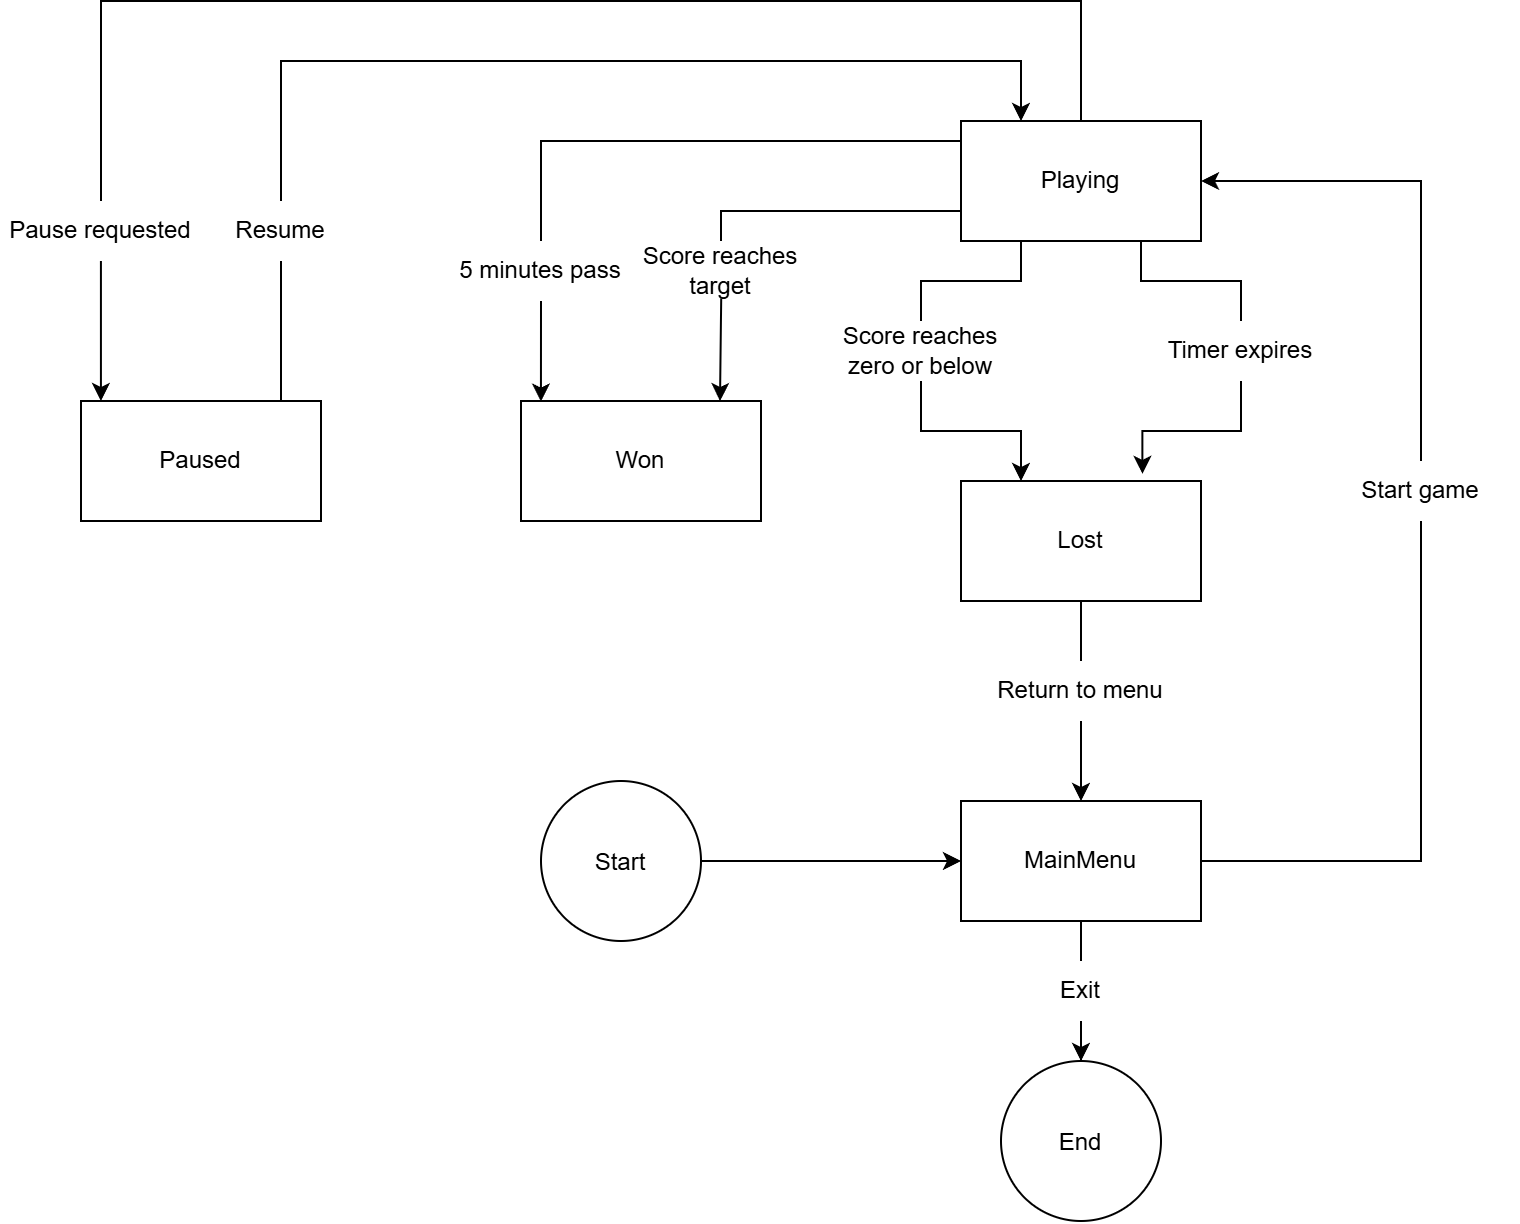

The diagram above was exported from draw.io. Its source (the exported page's mxGraphModel, read from the mxfile embedded in the PNG):
<mxGraphModel dx="2035" dy="781" grid="1" gridSize="10" guides="1" tooltips="1" connect="1" arrows="1" fold="1" page="1" pageScale="1" pageWidth="827" pageHeight="1169" math="0" shadow="0">
  <root>
    <mxCell id="0" />
    <mxCell id="1" parent="0" />
    <mxCell id="2" edge="1" parent="1" source="14" style="edgeStyle=orthogonalEdgeStyle;rounded=0;orthogonalLoop=1;jettySize=auto;html=1;entryX=0.25;entryY=0;entryDx=0;entryDy=0;defaultLabelBackgroundColor=page;" target="5">
      <mxGeometry relative="1" as="geometry" />
    </mxCell>
    <mxCell id="3" parent="1" style="rounded=0;whiteSpace=wrap;html=1;" value="Playing" vertex="1">
      <mxGeometry height="60" width="120" x="350" y="330" as="geometry" />
    </mxCell>
    <mxCell id="4" edge="1" parent="1" source="24" style="edgeStyle=orthogonalEdgeStyle;rounded=0;orthogonalLoop=1;jettySize=auto;html=1;entryX=0.5;entryY=0;entryDx=0;entryDy=0;defaultLabelBackgroundColor=page;" target="9">
      <mxGeometry relative="1" as="geometry" />
    </mxCell>
    <mxCell id="5" parent="1" style="rounded=0;whiteSpace=wrap;html=1;" value="Lost" vertex="1">
      <mxGeometry height="60" width="120" x="350" y="510" as="geometry" />
    </mxCell>
    <mxCell id="6" parent="1" style="rounded=0;whiteSpace=wrap;html=1;" value="Won" vertex="1">
      <mxGeometry height="60" width="120" x="130" y="470" as="geometry" />
    </mxCell>
    <mxCell id="7" edge="1" parent="1" source="27" style="edgeStyle=orthogonalEdgeStyle;rounded=0;orthogonalLoop=1;jettySize=auto;html=1;entryX=0.5;entryY=0;entryDx=0;entryDy=0;defaultLabelBackgroundColor=page;" target="25">
      <mxGeometry relative="1" as="geometry" />
    </mxCell>
    <mxCell id="8" edge="1" parent="1" source="34" style="edgeStyle=orthogonalEdgeStyle;rounded=0;orthogonalLoop=1;jettySize=auto;html=1;entryX=1;entryY=0.5;entryDx=0;entryDy=0;defaultLabelBackgroundColor=page;" target="3">
      <mxGeometry relative="1" as="geometry">
        <Array as="points">
          <mxPoint x="580" y="360" />
        </Array>
      </mxGeometry>
    </mxCell>
    <mxCell id="9" parent="1" style="rounded=0;whiteSpace=wrap;html=1;" value="MainMenu" vertex="1">
      <mxGeometry height="60" width="120" x="350" y="670" as="geometry" />
    </mxCell>
    <mxCell id="10" edge="1" parent="1" source="32" style="edgeStyle=orthogonalEdgeStyle;rounded=0;orthogonalLoop=1;jettySize=auto;html=1;entryX=0.25;entryY=0;entryDx=0;entryDy=0;defaultLabelBackgroundColor=page;" target="3">
      <mxGeometry relative="1" as="geometry">
        <Array as="points">
          <mxPoint x="10" y="300" />
          <mxPoint x="380" y="300" />
        </Array>
      </mxGeometry>
    </mxCell>
    <mxCell id="11" parent="1" style="rounded=0;whiteSpace=wrap;html=1;" value="Paused" vertex="1">
      <mxGeometry height="60" width="120" x="-90" y="470" as="geometry" />
    </mxCell>
    <mxCell id="12" edge="1" parent="1" source="16" style="edgeStyle=orthogonalEdgeStyle;rounded=0;orthogonalLoop=1;jettySize=auto;html=1;entryX=0.756;entryY=-0.06;entryDx=0;entryDy=0;entryPerimeter=0;defaultLabelBackgroundColor=page;" target="5">
      <mxGeometry relative="1" as="geometry" />
    </mxCell>
    <mxCell id="13" edge="1" parent="1" source="3" style="edgeStyle=orthogonalEdgeStyle;rounded=0;orthogonalLoop=1;jettySize=auto;html=1;exitX=0.25;exitY=1;exitDx=0;exitDy=0;defaultLabelBackgroundColor=page;endArrow=none;endFill=0;" target="14" value="">
      <mxGeometry relative="1" as="geometry">
        <mxPoint x="380" y="390" as="sourcePoint" />
        <mxPoint x="380" y="510" as="targetPoint" />
      </mxGeometry>
    </mxCell>
    <mxCell id="14" parent="1" style="text;html=1;whiteSpace=wrap;strokeColor=none;fillColor=none;align=center;verticalAlign=middle;rounded=0;" value="Score reaches zero or below" vertex="1">
      <mxGeometry height="30" width="100" x="280" y="430" as="geometry" />
    </mxCell>
    <mxCell id="15" edge="1" parent="1" source="3" style="edgeStyle=orthogonalEdgeStyle;rounded=0;orthogonalLoop=1;jettySize=auto;html=1;exitX=0.75;exitY=1;exitDx=0;exitDy=0;defaultLabelBackgroundColor=page;endArrow=none;endFill=0;" target="16" value="">
      <mxGeometry relative="1" as="geometry">
        <mxPoint x="440" y="390" as="sourcePoint" />
        <mxPoint x="441" y="506" as="targetPoint" />
      </mxGeometry>
    </mxCell>
    <mxCell id="16" parent="1" style="text;html=1;whiteSpace=wrap;strokeColor=none;fillColor=none;align=center;verticalAlign=middle;rounded=0;" value="Timer expires" vertex="1">
      <mxGeometry height="30" width="100" x="440" y="430" as="geometry" />
    </mxCell>
    <mxCell id="17" edge="1" parent="1" source="3" style="edgeStyle=orthogonalEdgeStyle;rounded=0;orthogonalLoop=1;jettySize=auto;html=1;exitX=0;exitY=0.5;exitDx=0;exitDy=0;defaultLabelBackgroundColor=page;endArrow=none;endFill=0;" target="18" value="">
      <mxGeometry relative="1" x="-0.0857" as="geometry">
        <Array as="points">
          <mxPoint x="350" y="340" />
          <mxPoint x="140" y="340" />
        </Array>
        <mxPoint x="350" y="360" as="sourcePoint" />
        <mxPoint x="190" y="470" as="targetPoint" />
      </mxGeometry>
    </mxCell>
    <mxCell id="18" parent="1" style="text;html=1;whiteSpace=wrap;strokeColor=none;fillColor=none;align=center;verticalAlign=middle;rounded=0;" value="5 minutes pass" vertex="1">
      <mxGeometry height="30" width="100" x="90" y="390" as="geometry" />
    </mxCell>
    <mxCell id="19" edge="1" parent="1" source="3" style="edgeStyle=orthogonalEdgeStyle;rounded=0;orthogonalLoop=1;jettySize=auto;html=1;exitX=0;exitY=0.75;exitDx=0;exitDy=0;defaultLabelBackgroundColor=page;endArrow=none;endFill=0;" target="20" value="">
      <mxGeometry relative="1" x="0.0074" as="geometry">
        <Array as="points">
          <mxPoint x="230" y="375" />
        </Array>
        <mxPoint x="350" y="375" as="sourcePoint" />
        <mxPoint x="226" y="470" as="targetPoint" />
      </mxGeometry>
    </mxCell>
    <mxCell id="20" parent="1" style="text;html=1;whiteSpace=wrap;strokeColor=none;fillColor=none;align=center;verticalAlign=middle;rounded=0;" value="Score reaches target" vertex="1">
      <mxGeometry height="30" width="100" x="180" y="390" as="geometry" />
    </mxCell>
    <mxCell id="21" edge="1" parent="1" style="edgeStyle=orthogonalEdgeStyle;rounded=0;orthogonalLoop=1;jettySize=auto;html=1;exitX=0.5;exitY=1;exitDx=0;exitDy=0;entryX=0.745;entryY=0.021;entryDx=0;entryDy=0;entryPerimeter=0;defaultLabelBackgroundColor=page;">
      <mxGeometry relative="1" as="geometry">
        <Array as="points">
          <mxPoint x="230.1" y="418.74" />
          <mxPoint x="230.1" y="443.74" />
        </Array>
        <mxPoint x="230.1" y="418.74" as="sourcePoint" />
        <mxPoint x="229.50000000000009" y="470" as="targetPoint" />
      </mxGeometry>
    </mxCell>
    <mxCell id="22" edge="1" parent="1" source="18" style="edgeStyle=orthogonalEdgeStyle;rounded=0;orthogonalLoop=1;jettySize=auto;html=1;exitX=0.5;exitY=1;exitDx=0;exitDy=0;entryX=0.083;entryY=0.005;entryDx=0;entryDy=0;entryPerimeter=0;defaultLabelBackgroundColor=page;" target="6">
      <mxGeometry relative="1" x="-0.0457" as="geometry" />
    </mxCell>
    <mxCell id="23" edge="1" parent="1" source="5" style="edgeStyle=orthogonalEdgeStyle;rounded=0;orthogonalLoop=1;jettySize=auto;html=1;exitX=0.5;exitY=1;exitDx=0;exitDy=0;defaultLabelBackgroundColor=page;endArrow=none;endFill=0;" target="24" value="">
      <mxGeometry relative="1" x="0.4" as="geometry">
        <mxPoint x="410" y="570" as="sourcePoint" />
        <mxPoint x="410" y="670" as="targetPoint" />
      </mxGeometry>
    </mxCell>
    <mxCell id="24" parent="1" style="text;html=1;whiteSpace=wrap;strokeColor=none;fillColor=none;align=center;verticalAlign=middle;rounded=0;" value="Return to menu" vertex="1">
      <mxGeometry height="30" width="100" x="360" y="600" as="geometry" />
    </mxCell>
    <mxCell id="25" parent="1" style="ellipse;whiteSpace=wrap;html=1;shapeInside=1;aspect=fixed;" value="End" vertex="1">
      <mxGeometry height="80" width="80" x="370" y="800" as="geometry" />
    </mxCell>
    <mxCell id="26" edge="1" parent="1" source="9" style="edgeStyle=orthogonalEdgeStyle;rounded=0;orthogonalLoop=1;jettySize=auto;html=1;exitX=0.5;exitY=1;exitDx=0;exitDy=0;defaultLabelBackgroundColor=page;endArrow=none;endFill=0;" target="27" value="">
      <mxGeometry relative="1" x="0.6667" as="geometry">
        <mxPoint x="410" y="730" as="sourcePoint" />
        <mxPoint x="410" y="800" as="targetPoint" />
      </mxGeometry>
    </mxCell>
    <mxCell id="27" parent="1" style="text;html=1;whiteSpace=wrap;strokeColor=none;fillColor=none;align=center;verticalAlign=middle;rounded=0;" value="Exit" vertex="1">
      <mxGeometry height="30" width="100" x="360" y="750" as="geometry" />
    </mxCell>
    <mxCell id="28" edge="1" parent="1" source="30" style="edgeStyle=orthogonalEdgeStyle;rounded=0;orthogonalLoop=1;jettySize=auto;html=1;entryX=0.083;entryY=0;entryDx=0;entryDy=0;entryPerimeter=0;defaultLabelBackgroundColor=page;" target="11">
      <mxGeometry relative="1" as="geometry">
        <Array as="points" />
      </mxGeometry>
    </mxCell>
    <mxCell id="29" edge="1" parent="1" source="3" style="edgeStyle=orthogonalEdgeStyle;rounded=0;orthogonalLoop=1;jettySize=auto;html=1;exitX=0.5;exitY=0;exitDx=0;exitDy=0;defaultLabelBackgroundColor=page;endArrow=none;endFill=0;" target="30" value="">
      <mxGeometry relative="1" as="geometry">
        <Array as="points">
          <mxPoint x="410" y="270" />
          <mxPoint x="-80" y="270" />
        </Array>
        <mxPoint x="410" y="330" as="sourcePoint" />
        <mxPoint x="-80" y="470" as="targetPoint" />
      </mxGeometry>
    </mxCell>
    <mxCell id="30" parent="1" style="text;html=1;whiteSpace=wrap;strokeColor=none;fillColor=none;align=center;verticalAlign=middle;rounded=0;" value="Pause requested" vertex="1">
      <mxGeometry height="30" width="100" x="-130" y="370" as="geometry" />
    </mxCell>
    <mxCell id="31" edge="1" parent="1" source="11" style="edgeStyle=orthogonalEdgeStyle;rounded=0;orthogonalLoop=1;jettySize=auto;html=1;exitX=0.5;exitY=0;exitDx=0;exitDy=0;defaultLabelBackgroundColor=page;endArrow=none;endFill=0;" target="32" value="">
      <mxGeometry relative="1" as="geometry">
        <Array as="points">
          <mxPoint x="10" y="470" />
        </Array>
        <mxPoint x="-30" y="470" as="sourcePoint" />
        <mxPoint x="380" y="330" as="targetPoint" />
      </mxGeometry>
    </mxCell>
    <mxCell id="32" parent="1" style="text;html=1;whiteSpace=wrap;strokeColor=none;fillColor=none;align=center;verticalAlign=middle;rounded=0;" value="Resume" vertex="1">
      <mxGeometry height="30" width="100" x="-40" y="370" as="geometry" />
    </mxCell>
    <mxCell id="33" edge="1" parent="1" source="9" style="edgeStyle=orthogonalEdgeStyle;rounded=0;orthogonalLoop=1;jettySize=auto;html=1;exitX=1;exitY=0.5;exitDx=0;exitDy=0;defaultLabelBackgroundColor=page;endArrow=none;endFill=0;" target="34" value="">
      <mxGeometry relative="1" as="geometry">
        <Array as="points">
          <mxPoint x="580" y="700" />
        </Array>
        <mxPoint x="470" y="700" as="sourcePoint" />
        <mxPoint x="470" y="360" as="targetPoint" />
      </mxGeometry>
    </mxCell>
    <mxCell id="34" parent="1" style="text;html=1;whiteSpace=wrap;strokeColor=none;fillColor=none;align=center;verticalAlign=middle;rounded=0;" value="Start game" vertex="1">
      <mxGeometry height="30" width="100" x="530" y="500" as="geometry" />
    </mxCell>
    <mxCell id="35" edge="1" parent="1" source="36" style="edgeStyle=orthogonalEdgeStyle;rounded=0;orthogonalLoop=1;jettySize=auto;html=1;exitX=1;exitY=0.5;exitDx=0;exitDy=0;entryX=0;entryY=0.5;entryDx=0;entryDy=0;defaultLabelBackgroundColor=page;" target="9">
      <mxGeometry relative="1" as="geometry" />
    </mxCell>
    <mxCell id="36" parent="1" style="ellipse;whiteSpace=wrap;html=1;shapeInside=1;aspect=fixed;" value="Start" vertex="1">
      <mxGeometry height="80" width="80" x="140" y="660" as="geometry" />
    </mxCell>
  </root>
</mxGraphModel>